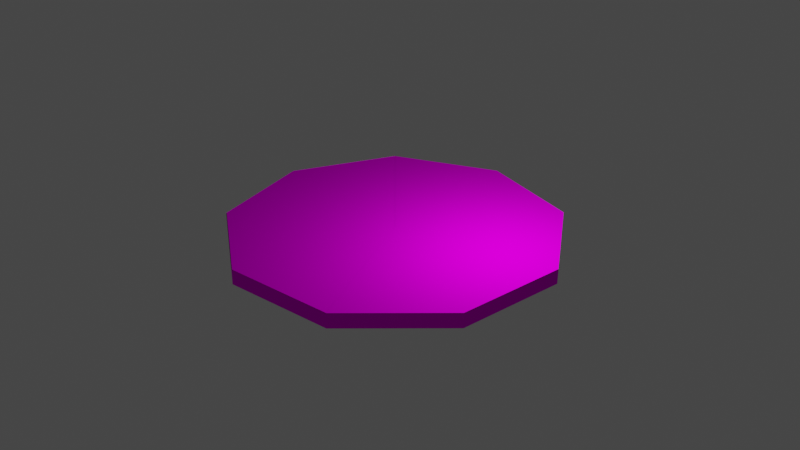 # Source: blend.blend  (saved by Blender 3.5.10; exported with 4.5.12 LTS)
import bpy
from mathutils import Matrix  # noqa: F401  (used for matrix-valued properties, if any)

bpy.ops.wm.read_factory_settings(use_empty=True)
scene = bpy.context.scene
scene.name = 'Scene'

# ---- collections
col_collection = bpy.data.collections.new('Collection'); scene.collection.children.link(col_collection)

# ---- images (referenced by path relative to the original .blend; pixels are not part of the script)
import os
ASSET_DIR = os.environ.get("B2B_ASSET_DIR", "")  # directory of the original .blend (textures are referenced by path, not embedded)
HERE = os.path.dirname(os.path.abspath(__file__))  # packed textures are extracted next to this script under _unpacked/

def load_image(name, relpath, width, height, colorspace="sRGB"):
    """Load a texture the original file referenced (path relative to the .blend, or extracted next to this script)."""
    p = next((c for c in (os.path.join(HERE, relpath), os.path.join(ASSET_DIR, relpath)) if relpath and os.path.exists(c)), "")
    if p:
        img = bpy.data.images.load(p, check_existing=True)
        img.name = name
    else:  # same state as the original file: an image datablock whose file is absent (Cycles renders it pink)
        img = bpy.data.images.new(name, width, height)
        img.source = "FILE"
        img.filepath = "//" + (relpath or name)
    img.colorspace_settings.name = colorspace
    return img
img_pizzauv_png = load_image('PizzaUV.png', 'Pizza/PizzaUV.png', 1024, 1024, 'sRGB')
img_png = load_image('ДоскаПицца.png', 'ДоскаПицца.png', 1024, 1024, 'sRGB')

# ---- materials (node trees are filled in below, after node groups)
mat_material_001 = bpy.data.materials.new('Material.001')
mat_material_001.surface_render_method = 'BLENDED'
mat_material_001.blend_method = 'BLEND'
mat_material_001.use_transparency_overlap = False
mat_material_001.show_transparent_back = False
mat_material_001.use_transparent_shadow = False
mat_material_001.roughness = 0.0
mat_material_001.specular_intensity = 0.0

# ---- material node trees
mat_material_001.use_nodes = True; mat_material_001.node_tree.nodes.clear()
_N = mat_material_001.node_tree.nodes; _L = mat_material_001.node_tree.links
n0 = _N.new('ShaderNodeBsdfPrincipled'); n0.name = 'Принципиальный BSDF'; n0.location = (10, 300)
n0.distribution = 'GGX'
n0.subsurface_method = 'RANDOM_WALK_SKIN'
n0.inputs[2].default_value = 0.0
n0.inputs[3].default_value = 1.45
n0.inputs[13].default_value = 0.0
n0.inputs[27].default_value = (0.8, 0.8, 0.8, 1.0)
n1 = _N.new('ShaderNodeOutputMaterial'); n1.name = 'Вывод материала'; n1.location = (300, 300)
n2 = _N.new('ShaderNodeNormalMap'); n2.name = 'Карта нормалей'; n2.location = (-300, -300)
n2.label = 'Normal/Map'
n3 = _N.new('ShaderNodeTexImage'); n3.name = 'Изображение-текстура'; n3.location = (-300, 600)
n3.image = img_pizzauv_png
n4 = _N.new('ShaderNodeTexImage'); n4.name = 'Изображение-текстура.001'; n4.location = (-300, 0)
n4.image = img_png
_L.new(n0.outputs[0], n1.inputs[0])
_L.new(n2.outputs[0], n0.inputs[5])
_L.new(n3.outputs[0], n0.inputs[0])
_L.new(n4.outputs[1], n0.inputs[4])
n1.is_active_output = True

# ---- world
world_world = bpy.data.worlds.new('World'); scene.world = world_world
world_world.use_nodes = True; world_world.node_tree.nodes.clear()
_N = world_world.node_tree.nodes; _L = world_world.node_tree.links
n0 = _N.new('ShaderNodeOutputWorld'); n0.name = 'World Output'; n0.location = (300, 300)
n1 = _N.new('ShaderNodeBackground'); n1.name = 'Background'; n1.location = (10, 300)
n1.inputs[0].default_value = (0.05088, 0.05088, 0.05088, 1.0)
_L.new(n1.outputs[0], n0.inputs[0])
n0.is_active_output = True
world_world.color = (0.05088, 0.05088, 0.05088)
world_world.use_sun_shadow = False
world_world.sun_shadow_jitter_overblur = 0.0

# ---- cameras
cam_camera_001 = bpy.data.cameras.new('Camera.001')
cam_camera_001.clip_end = 100.0
cam_camera_001.ortho_scale = 7.314
cam_camera_001.dof.focus_distance = 0.002

# ---- lights
light_light_001 = bpy.data.lights.new('Light.001', 'POINT')
light_light_001.transmission_factor = 0.0
light_light_001.energy = 1000.0
light_light_001.shadow_maximum_resolution = 0.006
light_light_001.use_absolute_resolution = True

# ---- meshes
me_cube_017 = bpy.data.meshes.new('Cube.017')
me_cube_017.from_pydata([(-26.95, 22.74, -2.949), (-26.95, 22.74, -13.21), (-28.01, 24.11, -1.078), (-37.12, -0.7528, -3.488), (-28.01, 24.11, -3.627), (-46.67, 46.3, -24.07), (-46.67, 46.3, -13.23), (-25.81, 53.68, -24.07), (-25.81, 53.68, -13.23), (-5.08, 45.93, -24.07), (-5.08, 45.93, -13.23), (5.813, 26.66, -24.07), (5.813, 26.66, -13.23), (1.773, 4.897, -24.07), (1.773, 4.897, -13.23), (-15.31, -9.176, -24.07), (-15.31, -9.176, -13.23), (-37.44, -8.976, -24.07), (-37.44, -8.976, -13.23), (-54.27, 5.403, -24.07), (-54.27, 5.403, -13.23), (-57.91, 27.23, -24.07), (-57.91, 27.23, -13.23), (-26.1, 21.33, -13.23), (-26.1, 21.33, -24.07), (-26.13, 21.42, -13.33), (-57.94, 27.32, -13.33), (-54.3, 5.493, -13.33), (-37.47, -8.887, -13.33), (-15.34, -9.086, -13.33), (1.744, 4.987, -13.33)], [], [(5, 6, 8, 7), (7, 8, 10, 9), (9, 10, 12, 11), (11, 12, 14, 13), (13, 14, 16, 15), (15, 16, 18, 17), (17, 18, 20, 19), (5, 7, 24), (19, 20, 22, 21), (21, 22, 6, 5), (8, 6, 23), (6, 22, 23), (14, 12, 23), (12, 10, 23), (10, 8, 23), (7, 9, 24), (9, 11, 24), (11, 13, 24), (13, 15, 24), (15, 17, 24), (17, 19, 24), (19, 21, 24), (21, 5, 24), (27, 26, 25), (28, 27, 25), (29, 28, 25), (30, 29, 25)])
me_cube_017.polygons.foreach_set('use_smooth', [True] * 27)
_k = set([(5, 6), (5, 7), (5, 21), (6, 8), (6, 22), (7, 8), (7, 9), (8, 10), (9, 10), (9, 11), (10, 12), (11, 12), (11, 13), (12, 14), (13, 14), (13, 15), (14, 16), (15, 16), (15, 17), (16, 18), (17, 18), (17, 19), (18, 20), (19, 20), (19, 21), (20, 22), (21, 22), (26, 27), (27, 28), (28, 29), (29, 30)])
me_cube_017.attributes.new('sharp_edge', 'BOOLEAN', 'EDGE').data.foreach_set('value', [ (min(e.vertices), max(e.vertices)) in _k for e in me_cube_017.edges])
_uv = me_cube_017.uv_layers.new(name='UVMap')
_uv.uv.foreach_set('vector', [0.2155, 0.118, 0.24, 0.1175, 0.2401, 0.1266, 0.2156, 0.127, 0.2156, 0.127, 0.2401, 0.1266, 0.2402, 0.1356, 0.2157, 0.1361, 0.2157, 0.1361, 0.2402, 0.1356, 0.2403, 0.1447, 0.2158, 0.1451, 0.2158, 0.1451, 0.2403, 0.1447, 0.2404, 0.1537, 0.2159, 0.1541, 0.2159, 0.1541, 0.2404, 0.1537, 0.2405, 0.1627, 0.216, 0.1632, 0.216, 0.1632, 0.2405, 0.1627, 0.2406, 0.1718, 0.2162, 0.1722, 0.2162, 0.1722, 0.2406, 0.1718, 0.2407, 0.1808, 0.2163, 0.1813, 0.2153, 0.1383, 0.2124, 0.1259, 0.2035, 0.1386, 0.2163, 0.1813, 0.2407, 0.1808, 0.2408, 0.1898, 0.2164, 0.1903, 0.2164, 0.1903, 0.2408, 0.1898, 0.2409, 0.1989, 0.2165, 0.1993, 0.2128, 0.1665, 0.2157, 0.179, 0.204, 0.1792, 0.2157, 0.179, 0.2131, 0.1916, 0.204, 0.1792, 0.1929, 0.1728, 0.1979, 0.1624, 0.204, 0.1792, 0.1979, 0.1624, 0.2058, 0.16, 0.204, 0.1792, 0.2058, 0.16, 0.2128, 0.1665, 0.204, 0.1792, 0.2124, 0.1259, 0.2053, 0.1193, 0.2035, 0.1386, 0.2053, 0.1193, 0.1975, 0.1218, 0.2035, 0.1386, 0.1975, 0.1218, 0.1924, 0.1321, 0.2035, 0.1386, 0.1924, 0.1321, 0.1926, 0.1454, 0.2035, 0.1386, 0.1926, 0.1454, 0.1978, 0.1556, 0.2035, 0.1386, 0.1978, 0.1556, 0.2058, 0.1577, 0.2035, 0.1386, 0.2058, 0.1577, 0.2127, 0.1509, 0.2035, 0.1386, 0.2127, 0.1509, 0.2153, 0.1383, 0.2035, 0.1386, 0.2058, 0.1577, 0.2127, 0.1509, 0.2035, 0.1386, 0.1978, 0.1556, 0.2058, 0.1577, 0.2035, 0.1386, 0.1926, 0.1454, 0.1978, 0.1556, 0.2035, 0.1386, 0.1924, 0.1321, 0.1926, 0.1454, 0.2035, 0.1386])
me_cube_017.materials.append(mat_material_001)
me_cube_017.update()
me_cube_017.normals_split_custom_set([tuple(v) for v in zip(*[iter([-0.3335, 0.9427, 0.0, -0.3335, 0.9427, 0.0, -0.3335, 0.9427, 0.0, -0.3335, 0.9427, 0.0, 0.3505, 0.9366, 0.0, 0.3505, 0.9366, 0.0, 0.3505, 0.9366, 0.0, 0.3505, 0.9366, 0.0, 0.8705, 0.4922, 0.0, 0.8705, 0.4922, 0.0, 0.8705, 0.4922, 0.0, 0.8705, 0.4922, 0.0, 0.9832, -0.1825, 0.0, 0.9832, -0.1825, 0.0, 0.9832, -0.1825, 0.0, 0.9832, -0.1825, 0.0, 0.6358, -0.7718, 0.0, 0.6358, -0.7718, 0.0, 0.6358, -0.7718, 0.0, 0.6358, -0.7718, 0.0, -0.009022, -1.0, 0.0, -0.009022, -1.0, 0.0, -0.009022, -1.0, 0.0, -0.009022, -1.0, 0.0, -0.6497, -0.7602, 0.0, -0.6497, -0.7602, 0.0, -0.6497, -0.7602, 0.0, -0.6497, -0.7602, 0.0, -9.07e-08, 0.0, -1.0, 4.071e-14, 0.0, -1.0, -5.039e-09, 0.0, -1.0, -0.9863, -0.1648, 0.0, -0.9863, -0.1648, 0.0, -0.9863, -0.1648, 0.0, -0.9863, -0.1648, 0.0, -0.8615, 0.5078, 0.0, -0.8615, 0.5078, 0.0, -0.8615, 0.5078, 0.0, -0.8615, 0.5078, 0.0, -1.745e-14, 0.0, 1.0, 5.669e-08, 0.0, 1.0, 1.36e-08, 0.0, 1.0, 5.669e-08, 0.0, 1.0, 2.267e-08, 0.0, 1.0, 1.36e-08, 0.0, 1.0, 4.535e-08, 0.0, 1.0, 2.267e-08, 0.0, 1.0, 1.36e-08, 0.0, 1.0, 2.267e-08, 0.0, 1.0, -4.535e-08, 0.0, 1.0, 1.36e-08, 0.0, 1.0, -4.535e-08, 0.0, 1.0, -1.745e-14, 0.0, 1.0, 1.36e-08, 0.0, 1.0, 4.071e-14, 0.0, -1.0, 9.07e-08, 0.0, -1.0, -5.039e-09, 0.0, -1.0, 9.07e-08, 0.0, -1.0, 0.0, 0.0, -1.0, -5.039e-09, 0.0, -1.0, 0.0, 0.0, -1.0, 0.0, 0.0, -1.0, -5.039e-09, 0.0, -1.0, 0.0, 0.0, -1.0, 0.0, 0.0, -1.0, -5.039e-09, 0.0, -1.0, 0.0, 0.0, -1.0, -4.535e-08, 0.0, -1.0, -5.039e-09, 0.0, -1.0, -4.535e-08, 0.0, -1.0, -2.267e-08, 0.0, -1.0, -5.039e-09, 0.0, -1.0, -2.267e-08, 0.0, -1.0, 2.267e-08, 0.0, -1.0, -5.039e-09, 0.0, -1.0, 2.267e-08, 0.0, -1.0, -9.07e-08, 0.0, -1.0, -5.039e-09, 0.0, -1.0, -1.134e-08, 0.0, -1.0, -2.267e-08, 0.0, -1.0, -2.834e-08, 0.0, -1.0, 0.0, 0.0, -1.0, -1.134e-08, 0.0, -1.0, -2.834e-08, 0.0, -1.0, -4.535e-08, 0.0, -1.0, 0.0, 0.0, -1.0, -2.834e-08, 0.0, -1.0, -9.07e-08, 0.0, -1.0, -4.535e-08, 0.0, -1.0, -2.834e-08, 0.0, -1.0])] * 3)])

# ---- objects
ob_light = bpy.data.objects.new('Light', light_light_001)
ob_camera = bpy.data.objects.new('Camera', cam_camera_001)
ob_cube_010 = bpy.data.objects.new('Cube.010', me_cube_017)

# ---- transforms, parenting, visibility, modifiers, constraints
ob_light.location = (4.076, 1.005, 5.904)
ob_light.rotation_euler = (0.6503, 0.05522, 1.866)
ob_light.color = (0.8, 0.8, 0.8, 1.0)
ob_camera.location = (7.359, -6.926, 4.958)
ob_camera.rotation_euler = (1.109, 9.305e-08, 0.8149)
ob_camera.scale = (1.0, 1.0, 1.0)
ob_camera.color = (0.8, 0.8, 0.8, 1.0)
ob_cube_010.location = (1.096, -6.157, 2.303)
ob_cube_010.rotation_euler = (-4.371e-08, 4.01e-15, -0.6891)
ob_cube_010.scale = (0.1876, 0.1876, 0.05033)
ob_cube_010.color = (0.8, 0.8, 0.8, 1.0)

# ---- collection membership
col_collection.objects.link(ob_light)
col_collection.objects.link(ob_camera)
col_collection.objects.link(ob_cube_010)

# ---- scene / render settings (as saved in the file)
scene.frame_start = 1; scene.frame_end = 250; scene.frame_set(1)
scene.render.engine = 'BLENDER_EEVEE_NEXT'
scene.cycles.sampling_pattern = 'TABULATED_SOBOL'
scene.view_settings.view_transform = 'Filmic'
bpy.context.view_layer.update()

# ---- added for rendering (the .blend has no active camera): camera
cam_auto = bpy.data.cameras.new('AutoCamera')
cam_auto.lens = 50.0
cam_auto.sensor_width = 36.0
cam_auto.clip_end = 1000.0
ob_auto_camera = bpy.data.objects.new('AutoCamera', cam_auto)
scene.collection.objects.link(ob_auto_camera)
ob_auto_camera.location = (21.8831, -26.1127, 19.196)
ob_auto_camera.rotation_euler = (1.09748, -7.21219e-08, 0.694738)
scene.camera = ob_auto_camera
bpy.context.view_layer.update()
